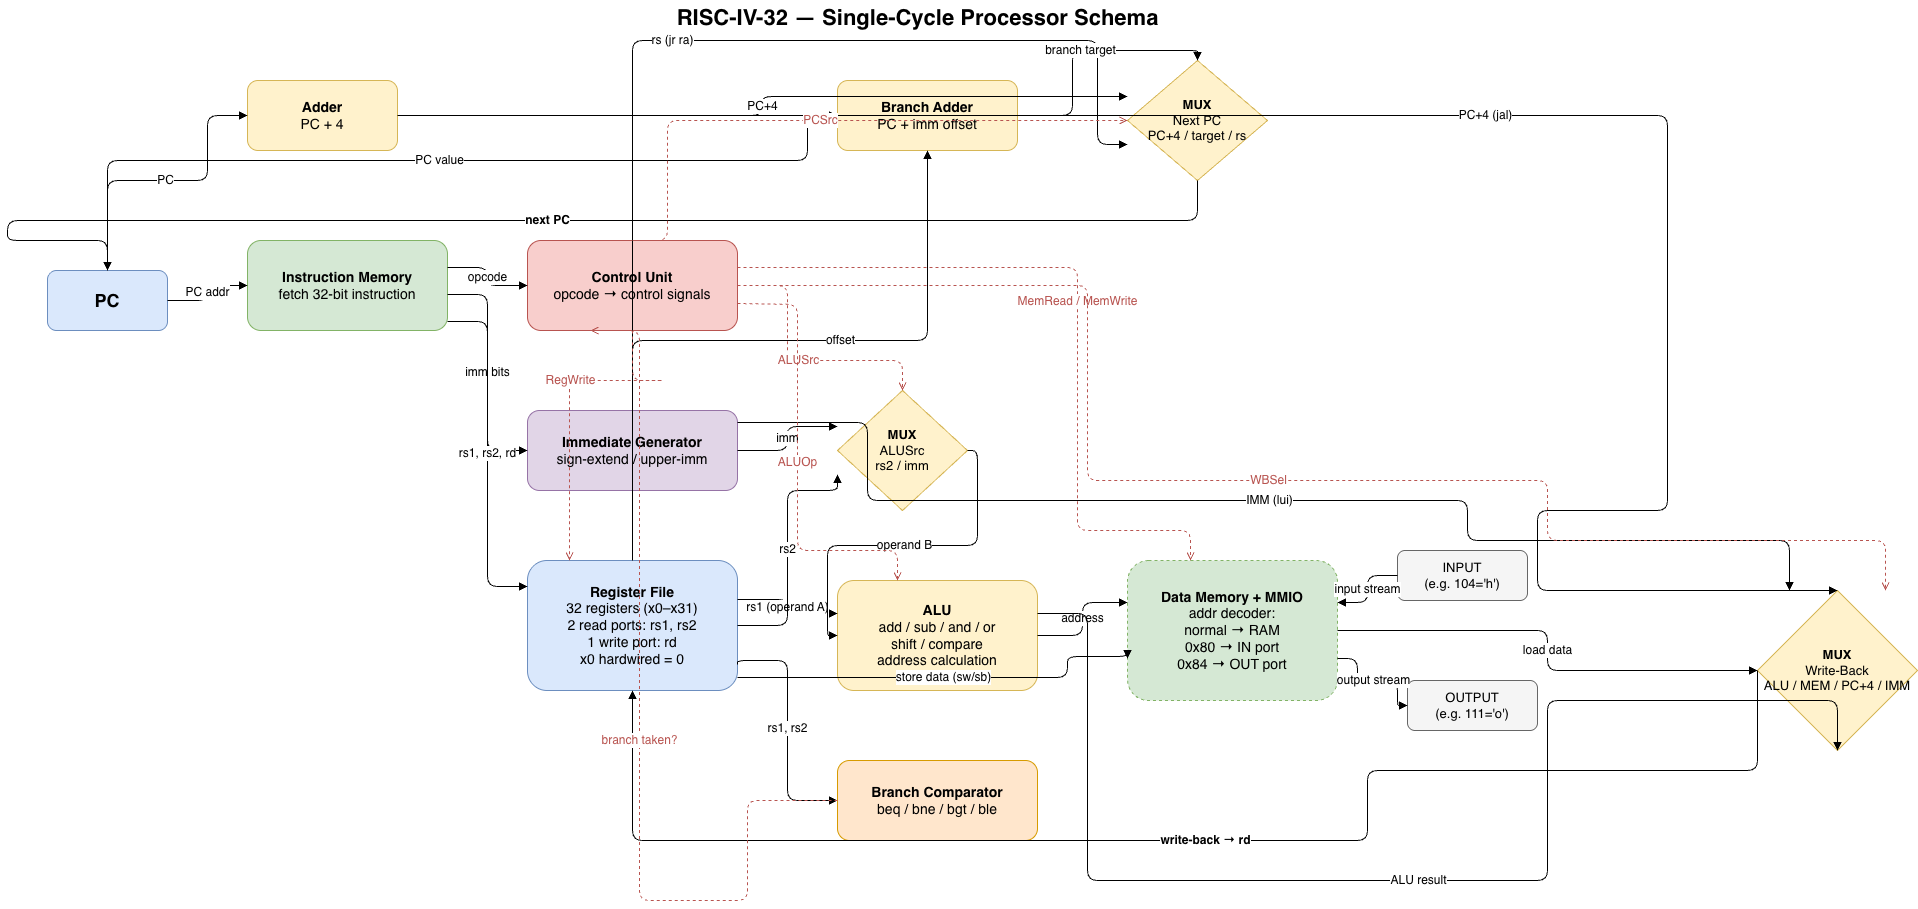

The diagram above was exported from draw.io. Its source (the exported page's mxGraphModel, read from the mxfile embedded in the PNG):
<mxGraphModel dx="2788" dy="1254" grid="1" gridSize="10" guides="1" tooltips="1" connect="1" arrows="1" fold="1" page="1" pageScale="1" pageWidth="2200" pageHeight="1400" background="#ffffff" math="0" shadow="0" adaptiveColors="auto">
  <root>
    <mxCell id="0" />
    <mxCell id="1" parent="0" />
    <mxCell id="title" parent="1" style="text;html=1;strokeColor=none;fillColor=none;align=center;verticalAlign=middle;fontSize=22;fontStyle=1;" value="RISC-IV-32 — Single-Cycle Processor Schema" vertex="1">
      <mxGeometry height="36" width="700" x="600" y="20" as="geometry" />
    </mxCell>
    <mxCell id="pc" parent="1" style="rounded=1;whiteSpace=wrap;html=1;fillColor=#dae8fc;strokeColor=#6c8ebf;fontSize=18;fontStyle=1;verticalAlign=middle;" value="&lt;b&gt;PC&lt;/b&gt;" vertex="1">
      <mxGeometry height="60" width="120" x="80" y="290" as="geometry" />
    </mxCell>
    <mxCell id="pc4" parent="1" style="rounded=1;whiteSpace=wrap;html=1;fillColor=#fff2cc;strokeColor=#d6b656;fontSize=14;verticalAlign=middle;" value="&lt;b&gt;Adder&lt;/b&gt;&lt;br&gt;PC + 4" vertex="1">
      <mxGeometry height="70" width="150" x="280" y="100" as="geometry" />
    </mxCell>
    <mxCell id="imem" parent="1" style="rounded=1;whiteSpace=wrap;html=1;fillColor=#d5e8d4;strokeColor=#82b366;fontSize=14;verticalAlign=middle;" value="&lt;b&gt;Instruction Memory&lt;/b&gt;&lt;br&gt;fetch 32-bit instruction" vertex="1">
      <mxGeometry height="90" width="200" x="280" y="260" as="geometry" />
    </mxCell>
    <mxCell id="ctrl" parent="1" style="rounded=1;whiteSpace=wrap;html=1;fillColor=#f8cecc;strokeColor=#b85450;fontSize=14;verticalAlign=middle;" value="&lt;b&gt;Control Unit&lt;/b&gt;&lt;br&gt;opcode → control signals" vertex="1">
      <mxGeometry height="90" width="210" x="560" y="260" as="geometry" />
    </mxCell>
    <mxCell id="imm" parent="1" style="rounded=1;whiteSpace=wrap;html=1;fillColor=#e1d5e7;strokeColor=#9673a6;fontSize=14;verticalAlign=middle;" value="&lt;b&gt;Immediate Generator&lt;/b&gt;&lt;br&gt;sign-extend / upper-imm" vertex="1">
      <mxGeometry height="80" width="210" x="560" y="430" as="geometry" />
    </mxCell>
    <mxCell id="regfile" parent="1" style="rounded=1;whiteSpace=wrap;html=1;fillColor=#dae8fc;strokeColor=#6c8ebf;fontSize=14;verticalAlign=middle;" value="&lt;b&gt;Register File&lt;/b&gt;&lt;br&gt;32 registers (x0–x31)&lt;br&gt;2 read ports: rs1, rs2&lt;br&gt;1 write port: rd&lt;br&gt;x0 hardwired = 0" vertex="1">
      <mxGeometry height="130" width="210" x="560" y="580" as="geometry" />
    </mxCell>
    <mxCell id="target" parent="1" style="rounded=1;whiteSpace=wrap;html=1;fillColor=#fff2cc;strokeColor=#d6b656;fontSize=14;verticalAlign=middle;" value="&lt;b&gt;Branch Adder&lt;/b&gt;&lt;br&gt;PC + imm offset" vertex="1">
      <mxGeometry height="70" width="180" x="870" y="100" as="geometry" />
    </mxCell>
    <mxCell id="alusrc" parent="1" style="shape=rhombus;whiteSpace=wrap;html=1;fillColor=#fff2cc;strokeColor=#d6b656;fontSize=13;verticalAlign=middle;" value="&lt;b&gt;MUX&lt;/b&gt;&lt;br&gt;ALUSrc&lt;br&gt;rs2 / imm" vertex="1">
      <mxGeometry height="120" width="130" x="870" y="410" as="geometry" />
    </mxCell>
    <mxCell id="alu" parent="1" style="rounded=1;whiteSpace=wrap;html=1;fillColor=#fff2cc;strokeColor=#d6b656;fontSize=14;verticalAlign=middle;" value="&lt;b&gt;ALU&lt;/b&gt;&lt;br&gt;add / sub / and / or&lt;br&gt;shift / compare&lt;br&gt;address calculation" vertex="1">
      <mxGeometry height="110" width="200" x="870" y="600" as="geometry" />
    </mxCell>
    <mxCell id="cmp" parent="1" style="rounded=1;whiteSpace=wrap;html=1;fillColor=#ffe6cc;strokeColor=#d79b00;fontSize=14;verticalAlign=middle;" value="&lt;b&gt;Branch Comparator&lt;/b&gt;&lt;br&gt;beq / bne / bgt / ble" vertex="1">
      <mxGeometry height="80" width="200" x="870" y="780" as="geometry" />
    </mxCell>
    <mxCell id="pcmux" parent="1" style="shape=rhombus;whiteSpace=wrap;html=1;fillColor=#fff2cc;strokeColor=#d6b656;fontSize=13;verticalAlign=middle;" value="&lt;b&gt;MUX&lt;/b&gt;&lt;br&gt;Next PC&lt;br&gt;PC+4 / target / rs" vertex="1">
      <mxGeometry height="120" width="140" x="1160" y="80" as="geometry" />
    </mxCell>
    <mxCell id="dmem" parent="1" style="rounded=1;whiteSpace=wrap;html=1;fillColor=#d5e8d4;strokeColor=#82b366;fontSize=14;verticalAlign=middle;dashed=1;" value="&lt;b&gt;Data Memory + MMIO&lt;/b&gt;&lt;br&gt;addr decoder:&lt;br&gt;normal → RAM&lt;br&gt;0x80 → IN port&lt;br&gt;0x84 → OUT port" vertex="1">
      <mxGeometry height="140" width="210" x="1160" y="580" as="geometry" />
    </mxCell>
    <mxCell id="wbmux" parent="1" style="shape=rhombus;whiteSpace=wrap;html=1;fillColor=#fff2cc;strokeColor=#d6b656;fontSize=13;verticalAlign=middle;" value="&lt;b&gt;MUX&lt;/b&gt;&lt;br&gt;Write-Back&lt;br&gt;ALU / MEM / PC+4 / IMM" vertex="1">
      <mxGeometry height="160" width="160" x="1790" y="610" as="geometry" />
    </mxCell>
    <mxCell id="in_ext" parent="1" style="rounded=1;whiteSpace=wrap;html=1;fillColor=#f5f5f5;strokeColor=#666666;fontSize=13;" value="INPUT&lt;br&gt;(e.g. 104='h')" vertex="1">
      <mxGeometry height="50" width="130" x="1430" y="570" as="geometry" />
    </mxCell>
    <mxCell id="out_ext" parent="1" style="rounded=1;whiteSpace=wrap;html=1;fillColor=#f5f5f5;strokeColor=#666666;fontSize=13;" value="OUTPUT&lt;br&gt;(e.g. 111='o')" vertex="1">
      <mxGeometry height="50" width="130" x="1440" y="700" as="geometry" />
    </mxCell>
    <mxCell id="e1" edge="1" parent="1" source="pc" style="edgeStyle=orthogonalEdgeStyle;html=1;endArrow=block;endFill=1;strokeColor=#000000;fontSize=12;exitX=1;exitY=0.5;exitDx=0;exitDy=0;entryX=0;entryY=0.5;entryDx=0;entryDy=0;" target="imem" value="PC addr">
      <mxGeometry relative="1" as="geometry" />
    </mxCell>
    <mxCell id="e2" edge="1" parent="1" source="pc" style="edgeStyle=orthogonalEdgeStyle;html=1;endArrow=block;endFill=1;strokeColor=#000000;fontSize=12;exitX=0.5;exitY=0;exitDx=0;exitDy=0;entryX=0;entryY=0.5;entryDx=0;entryDy=0;" target="pc4" value="PC">
      <mxGeometry relative="1" as="geometry">
        <Array as="points">
          <mxPoint x="140" y="200" />
          <mxPoint x="240" y="200" />
          <mxPoint x="240" y="135" />
        </Array>
      </mxGeometry>
    </mxCell>
    <mxCell id="e3" edge="1" parent="1" source="pc" style="edgeStyle=orthogonalEdgeStyle;html=1;endArrow=block;endFill=1;strokeColor=#000000;fontSize=12;exitX=0.5;exitY=0;exitDx=0;exitDy=0;entryX=0;entryY=0.5;entryDx=0;entryDy=0;" target="target" value="PC value">
      <mxGeometry relative="1" as="geometry">
        <Array as="points">
          <mxPoint x="140" y="180" />
          <mxPoint x="840" y="180" />
          <mxPoint x="840" y="135" />
        </Array>
      </mxGeometry>
    </mxCell>
    <mxCell id="e4" edge="1" parent="1" source="imem" style="edgeStyle=orthogonalEdgeStyle;html=1;endArrow=block;endFill=1;strokeColor=#000000;fontSize=12;exitX=1;exitY=0.3;exitDx=0;exitDy=0;entryX=0;entryY=0.5;entryDx=0;entryDy=0;" target="ctrl" value="opcode">
      <mxGeometry relative="1" as="geometry" />
    </mxCell>
    <mxCell id="e5" edge="1" parent="1" source="imem" style="edgeStyle=orthogonalEdgeStyle;html=1;endArrow=block;endFill=1;strokeColor=#000000;fontSize=12;exitX=1;exitY=0.6;exitDx=0;exitDy=0;entryX=0;entryY=0.5;entryDx=0;entryDy=0;" target="imm" value="imm bits">
      <mxGeometry relative="1" as="geometry" />
    </mxCell>
    <mxCell id="e6" edge="1" parent="1" source="imem" style="edgeStyle=orthogonalEdgeStyle;html=1;endArrow=block;endFill=1;strokeColor=#000000;fontSize=12;exitX=1;exitY=0.9;exitDx=0;exitDy=0;entryX=0;entryY=0.2;entryDx=0;entryDy=0;" target="regfile" value="rs1, rs2, rd">
      <mxGeometry relative="1" as="geometry" />
    </mxCell>
    <mxCell id="e7" edge="1" parent="1" source="imm" style="edgeStyle=orthogonalEdgeStyle;html=1;endArrow=block;endFill=1;strokeColor=#000000;fontSize=12;exitX=0.5;exitY=0;exitDx=0;exitDy=0;entryX=0.5;entryY=1;entryDx=0;entryDy=0;" target="target" value="offset">
      <mxGeometry relative="1" as="geometry">
        <Array as="points">
          <mxPoint x="665" y="360" />
          <mxPoint x="960" y="360" />
          <mxPoint x="960" y="170" />
        </Array>
      </mxGeometry>
    </mxCell>
    <mxCell id="e8" edge="1" parent="1" source="imm" style="edgeStyle=orthogonalEdgeStyle;html=1;endArrow=block;endFill=1;strokeColor=#000000;fontSize=12;exitX=1;exitY=0.5;exitDx=0;exitDy=0;entryX=0;entryY=0.3;entryDx=0;entryDy=0;" target="alusrc" value="imm">
      <mxGeometry relative="1" as="geometry" />
    </mxCell>
    <mxCell id="e9" edge="1" parent="1" source="regfile" style="edgeStyle=orthogonalEdgeStyle;html=1;endArrow=block;endFill=1;strokeColor=#000000;fontSize=12;exitX=1;exitY=0.3;exitDx=0;exitDy=0;entryX=0;entryY=0.3;entryDx=0;entryDy=0;" target="alu" value="rs1 (operand A)">
      <mxGeometry relative="1" as="geometry">
        <Array as="points">
          <mxPoint x="820" y="619" />
          <mxPoint x="820" y="633" />
        </Array>
      </mxGeometry>
    </mxCell>
    <mxCell id="e10" edge="1" parent="1" source="regfile" style="edgeStyle=orthogonalEdgeStyle;html=1;endArrow=block;endFill=1;strokeColor=#000000;fontSize=12;exitX=1;exitY=0.5;exitDx=0;exitDy=0;entryX=0;entryY=0.7;entryDx=0;entryDy=0;" target="alusrc" value="rs2">
      <mxGeometry relative="1" as="geometry">
        <Array as="points">
          <mxPoint x="820" y="645" />
          <mxPoint x="820" y="510" />
        </Array>
      </mxGeometry>
    </mxCell>
    <mxCell id="e11" edge="1" parent="1" source="regfile" style="edgeStyle=orthogonalEdgeStyle;html=1;endArrow=block;endFill=1;strokeColor=#000000;fontSize=12;exitX=1;exitY=0.8;exitDx=0;exitDy=0;entryX=0;entryY=0.5;entryDx=0;entryDy=0;" target="cmp" value="rs1, rs2">
      <mxGeometry relative="1" as="geometry">
        <Array as="points">
          <mxPoint x="820" y="680" />
          <mxPoint x="820" y="820" />
        </Array>
      </mxGeometry>
    </mxCell>
    <mxCell id="e12" edge="1" parent="1" source="regfile" style="edgeStyle=orthogonalEdgeStyle;html=1;endArrow=block;endFill=1;strokeColor=#000000;fontSize=12;exitX=0.5;exitY=0;exitDx=0;exitDy=0;entryX=0;entryY=0.7;entryDx=0;entryDy=0;" target="pcmux" value="rs (jr ra)">
      <mxGeometry relative="1" as="geometry">
        <Array as="points">
          <mxPoint x="665" y="520" />
          <mxPoint x="665" y="60" />
          <mxPoint x="1130" y="60" />
          <mxPoint x="1130" y="162" />
        </Array>
      </mxGeometry>
    </mxCell>
    <mxCell id="e13" edge="1" parent="1" source="regfile" style="edgeStyle=orthogonalEdgeStyle;html=1;endArrow=block;endFill=1;strokeColor=#000000;fontSize=12;exitX=1;exitY=0.9;exitDx=0;exitDy=0;entryX=0;entryY=0.7;entryDx=0;entryDy=0;" target="dmem" value="store data (sw/sb)">
      <mxGeometry relative="1" as="geometry">
        <Array as="points">
          <mxPoint x="1100" y="697" />
          <mxPoint x="1100" y="676" />
        </Array>
      </mxGeometry>
    </mxCell>
    <mxCell id="e14" edge="1" parent="1" source="alusrc" style="edgeStyle=orthogonalEdgeStyle;html=1;endArrow=block;endFill=1;strokeColor=#000000;fontSize=12;exitX=1;exitY=0.5;exitDx=0;exitDy=0;entryX=0;entryY=0.5;entryDx=0;entryDy=0;" target="alu" value="operand B">
      <mxGeometry relative="1" as="geometry" />
    </mxCell>
    <mxCell id="e15" edge="1" parent="1" source="alu" style="edgeStyle=orthogonalEdgeStyle;html=1;endArrow=block;endFill=1;strokeColor=#000000;fontSize=12;exitX=1;exitY=0.5;exitDx=0;exitDy=0;entryX=0;entryY=0.3;entryDx=0;entryDy=0;" target="dmem" value="address">
      <mxGeometry relative="1" as="geometry" />
    </mxCell>
    <mxCell id="e16" edge="1" parent="1" source="alu" style="edgeStyle=orthogonalEdgeStyle;html=1;endArrow=block;endFill=1;strokeColor=#000000;fontSize=12;exitX=1;exitY=0.3;exitDx=0;exitDy=0;entryX=0.5;entryY=1;entryDx=0;entryDy=0;" target="wbmux" value="ALU result">
      <mxGeometry relative="1" as="geometry">
        <Array as="points">
          <mxPoint x="1120" y="633" />
          <mxPoint x="1120" y="900" />
          <mxPoint x="1580" y="900" />
          <mxPoint x="1580" y="720" />
          <mxPoint x="1870" y="720" />
        </Array>
      </mxGeometry>
    </mxCell>
    <mxCell id="e17" edge="1" parent="1" source="dmem" style="edgeStyle=orthogonalEdgeStyle;html=1;endArrow=block;endFill=1;strokeColor=#000000;fontSize=12;exitX=1;exitY=0.5;exitDx=0;exitDy=0;entryX=0;entryY=0.5;entryDx=0;entryDy=0;" target="wbmux" value="load data">
      <mxGeometry relative="1" as="geometry" />
    </mxCell>
    <mxCell id="e18" edge="1" parent="1" source="pc4" style="edgeStyle=orthogonalEdgeStyle;html=1;endArrow=block;endFill=1;strokeColor=#000000;fontSize=12;exitX=1;exitY=0.5;exitDx=0;exitDy=0;entryX=0.5;entryY=0;entryDx=0;entryDy=0;" target="wbmux" value="PC+4 (jal)">
      <mxGeometry relative="1" as="geometry">
        <Array as="points">
          <mxPoint x="1700" y="135" />
          <mxPoint x="1700" y="530" />
          <mxPoint x="1570" y="530" />
          <mxPoint x="1570" y="610" />
        </Array>
      </mxGeometry>
    </mxCell>
    <mxCell id="e18b" edge="1" parent="1" source="imm" style="edgeStyle=orthogonalEdgeStyle;html=1;endArrow=block;endFill=1;strokeColor=#000000;fontSize=12;exitX=1;exitY=0.15;exitDx=0;exitDy=0;entryX=0.2;entryY=0;entryDx=0;entryDy=0;" target="wbmux" value="IMM (lui)">
      <mxGeometry relative="1" as="geometry">
        <Array as="points">
          <mxPoint x="900" y="442" />
          <mxPoint x="900" y="520" />
          <mxPoint x="1500" y="520" />
          <mxPoint x="1500" y="560" />
          <mxPoint x="1822" y="560" />
        </Array>
      </mxGeometry>
    </mxCell>
    <mxCell id="e19" edge="1" parent="1" source="wbmux" style="edgeStyle=orthogonalEdgeStyle;html=1;endArrow=block;endFill=1;strokeColor=#000000;fontSize=12;fontStyle=1;exitX=0;exitY=0.5;exitDx=0;exitDy=0;entryX=0.5;entryY=1;entryDx=0;entryDy=0;" target="regfile" value="write-back → rd">
      <mxGeometry relative="1" as="geometry">
        <Array as="points">
          <mxPoint x="1790" y="790" />
          <mxPoint x="1400" y="790" />
          <mxPoint x="1400" y="860" />
          <mxPoint x="665" y="860" />
        </Array>
      </mxGeometry>
    </mxCell>
    <mxCell id="e20" edge="1" parent="1" source="target" style="edgeStyle=orthogonalEdgeStyle;html=1;endArrow=block;endFill=1;strokeColor=#000000;fontSize=12;exitX=1;exitY=0.5;exitDx=0;exitDy=0;entryX=0.5;entryY=0;entryDx=0;entryDy=0;" target="pcmux" value="branch target">
      <mxGeometry relative="1" as="geometry" />
    </mxCell>
    <mxCell id="e21" edge="1" parent="1" source="pc4" style="edgeStyle=orthogonalEdgeStyle;html=1;endArrow=block;endFill=1;strokeColor=#000000;fontSize=12;exitX=1;exitY=0.5;exitDx=0;exitDy=0;entryX=0;entryY=0.3;entryDx=0;entryDy=0;" target="pcmux" value="PC+4">
      <mxGeometry relative="1" as="geometry" />
    </mxCell>
    <mxCell id="e22" edge="1" parent="1" source="pcmux" style="edgeStyle=orthogonalEdgeStyle;html=1;endArrow=block;endFill=1;strokeColor=#000000;fontSize=12;fontStyle=1;exitX=0.5;exitY=1;exitDx=0;exitDy=0;entryX=0.5;entryY=0;entryDx=0;entryDy=0;" target="pc" value="next PC">
      <mxGeometry relative="1" as="geometry">
        <Array as="points">
          <mxPoint x="1230" y="240" />
          <mxPoint x="40" y="240" />
          <mxPoint x="40" y="260" />
          <mxPoint x="140" y="260" />
        </Array>
      </mxGeometry>
    </mxCell>
    <mxCell id="e23" edge="1" parent="1" source="in_ext" style="edgeStyle=orthogonalEdgeStyle;html=1;endArrow=block;endFill=1;strokeColor=#000000;fontSize=12;exitX=0;exitY=0.5;exitDx=0;exitDy=0;entryX=1;entryY=0.3;entryDx=0;entryDy=0;" target="dmem" value="input stream">
      <mxGeometry relative="1" as="geometry" />
    </mxCell>
    <mxCell id="e24" edge="1" parent="1" source="dmem" style="edgeStyle=orthogonalEdgeStyle;html=1;endArrow=block;endFill=1;strokeColor=#000000;fontSize=12;exitX=1;exitY=0.7;exitDx=0;exitDy=0;entryX=0;entryY=0.5;entryDx=0;entryDy=0;" target="out_ext" value="output stream">
      <mxGeometry relative="1" as="geometry">
        <Array as="points">
          <mxPoint x="1390" y="678" />
          <mxPoint x="1390" y="700" />
          <mxPoint x="1430" y="700" />
        </Array>
      </mxGeometry>
    </mxCell>
    <mxCell id="c1" edge="1" parent="1" source="ctrl" style="edgeStyle=orthogonalEdgeStyle;html=1;endArrow=open;endFill=0;dashed=1;strokeColor=#b85450;fontColor=#b85450;fontSize=12;exitX=0.5;exitY=1;exitDx=0;exitDy=0;entryX=0.2;entryY=0;entryDx=0;entryDy=0;" target="regfile" value="RegWrite">
      <mxGeometry relative="1" as="geometry">
        <Array as="points">
          <mxPoint x="700" y="400" />
          <mxPoint x="616" y="400" />
        </Array>
      </mxGeometry>
    </mxCell>
    <mxCell id="c2" edge="1" parent="1" source="ctrl" style="edgeStyle=orthogonalEdgeStyle;html=1;endArrow=open;endFill=0;dashed=1;strokeColor=#b85450;fontColor=#b85450;fontSize=12;exitX=1;exitY=0.5;exitDx=0;exitDy=0;entryX=0.5;entryY=0;entryDx=0;entryDy=0;" target="alusrc" value="ALUSrc">
      <mxGeometry relative="1" as="geometry">
        <Array as="points">
          <mxPoint x="820" y="305" />
          <mxPoint x="820" y="380" />
          <mxPoint x="935" y="380" />
          <mxPoint x="935" y="410" />
        </Array>
      </mxGeometry>
    </mxCell>
    <mxCell id="c3" edge="1" parent="1" source="ctrl" style="edgeStyle=orthogonalEdgeStyle;html=1;endArrow=open;endFill=0;dashed=1;strokeColor=#b85450;fontColor=#b85450;fontSize=12;exitX=1;exitY=0.7;exitDx=0;exitDy=0;entryX=0.3;entryY=0;entryDx=0;entryDy=0;" target="alu" value="ALUOp">
      <mxGeometry relative="1" as="geometry">
        <Array as="points">
          <mxPoint x="830" y="324" />
          <mxPoint x="830" y="570" />
          <mxPoint x="930" y="570" />
          <mxPoint x="930" y="600" />
        </Array>
      </mxGeometry>
    </mxCell>
    <mxCell id="c4" edge="1" parent="1" source="ctrl" style="edgeStyle=orthogonalEdgeStyle;html=1;endArrow=open;endFill=0;dashed=1;strokeColor=#b85450;fontColor=#b85450;fontSize=12;exitX=1;exitY=0.3;exitDx=0;exitDy=0;entryX=0.3;entryY=0;entryDx=0;entryDy=0;" target="dmem" value="MemRead / MemWrite">
      <mxGeometry relative="1" as="geometry">
        <Array as="points">
          <mxPoint x="1110" y="287" />
          <mxPoint x="1110" y="550" />
          <mxPoint x="1223" y="550" />
          <mxPoint x="1223" y="580" />
        </Array>
      </mxGeometry>
    </mxCell>
    <mxCell id="c5" edge="1" parent="1" source="ctrl" style="edgeStyle=orthogonalEdgeStyle;html=1;endArrow=open;endFill=0;dashed=1;strokeColor=#b85450;fontColor=#b85450;fontSize=12;exitX=1;exitY=0.5;exitDx=0;exitDy=0;entryX=0.8;entryY=0;entryDx=0;entryDy=0;" target="wbmux" value="WBSel">
      <mxGeometry relative="1" as="geometry">
        <Array as="points">
          <mxPoint x="1120" y="305" />
          <mxPoint x="1120" y="500" />
          <mxPoint x="1580" y="500" />
          <mxPoint x="1580" y="560" />
        </Array>
      </mxGeometry>
    </mxCell>
    <mxCell id="c6" edge="1" parent="1" source="ctrl" style="edgeStyle=orthogonalEdgeStyle;html=1;endArrow=open;endFill=0;dashed=1;strokeColor=#b85450;fontColor=#b85450;fontSize=12;exitX=0.5;exitY=0;exitDx=0;exitDy=0;entryX=0;entryY=0.5;entryDx=0;entryDy=0;" target="pcmux" value="PCSrc">
      <mxGeometry relative="1" as="geometry">
        <Array as="points">
          <mxPoint x="700" y="220" />
          <mxPoint x="700" y="140" />
          <mxPoint x="1130" y="140" />
        </Array>
      </mxGeometry>
    </mxCell>
    <mxCell id="c7" edge="1" parent="1" source="cmp" style="edgeStyle=orthogonalEdgeStyle;html=1;endArrow=open;endFill=0;dashed=1;strokeColor=#b85450;fontColor=#b85450;fontSize=12;exitX=0;exitY=0.5;exitDx=0;exitDy=0;entryX=0.3;entryY=1;entryDx=0;entryDy=0;" target="ctrl" value="branch taken?">
      <mxGeometry relative="1" as="geometry">
        <Array as="points">
          <mxPoint x="780" y="820" />
          <mxPoint x="780" y="920" />
          <mxPoint x="672" y="920" />
          <mxPoint x="672" y="350" />
        </Array>
      </mxGeometry>
    </mxCell>
  </root>
</mxGraphModel>